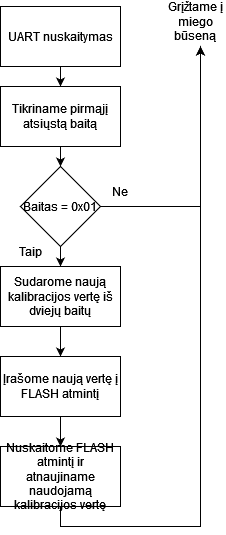

The diagram above was exported from draw.io. Its source (the exported page's mxGraphModel, read from the mxfile embedded in the PNG):
<mxGraphModel dx="1843" dy="757" grid="1" gridSize="10" guides="1" tooltips="1" connect="1" arrows="1" fold="1" page="1" pageScale="1" pageWidth="850" pageHeight="1100" math="0" shadow="0">
  <root>
    <mxCell id="0" />
    <mxCell id="1" parent="0" />
    <mxCell id="EDY4hEMVbaSGnVgebHn9-3" style="edgeStyle=orthogonalEdgeStyle;rounded=0;orthogonalLoop=1;jettySize=auto;html=1;exitX=0.5;exitY=1;exitDx=0;exitDy=0;entryX=0.5;entryY=0;entryDx=0;entryDy=0;" edge="1" parent="1" source="EDY4hEMVbaSGnVgebHn9-1" target="EDY4hEMVbaSGnVgebHn9-2">
      <mxGeometry relative="1" as="geometry" />
    </mxCell>
    <mxCell id="EDY4hEMVbaSGnVgebHn9-1" value="UART nuskaitymas" style="rounded=0;whiteSpace=wrap;html=1;" vertex="1" parent="1">
      <mxGeometry x="200" y="120" width="120" height="60" as="geometry" />
    </mxCell>
    <mxCell id="EDY4hEMVbaSGnVgebHn9-6" style="edgeStyle=orthogonalEdgeStyle;rounded=0;orthogonalLoop=1;jettySize=auto;html=1;exitX=0.5;exitY=1;exitDx=0;exitDy=0;entryX=0.5;entryY=0;entryDx=0;entryDy=0;" edge="1" parent="1" source="EDY4hEMVbaSGnVgebHn9-2" target="EDY4hEMVbaSGnVgebHn9-5">
      <mxGeometry relative="1" as="geometry" />
    </mxCell>
    <mxCell id="EDY4hEMVbaSGnVgebHn9-2" value="Tikriname pirmąjį atsiųstą baitą" style="rounded=0;whiteSpace=wrap;html=1;" vertex="1" parent="1">
      <mxGeometry x="200" y="200" width="120" height="60" as="geometry" />
    </mxCell>
    <mxCell id="EDY4hEMVbaSGnVgebHn9-7" style="edgeStyle=orthogonalEdgeStyle;rounded=0;orthogonalLoop=1;jettySize=auto;html=1;exitX=1;exitY=0.5;exitDx=0;exitDy=0;" edge="1" parent="1" source="EDY4hEMVbaSGnVgebHn9-5">
      <mxGeometry relative="1" as="geometry">
        <mxPoint x="400" y="160" as="targetPoint" />
      </mxGeometry>
    </mxCell>
    <mxCell id="EDY4hEMVbaSGnVgebHn9-10" style="edgeStyle=orthogonalEdgeStyle;rounded=0;orthogonalLoop=1;jettySize=auto;html=1;exitX=0.5;exitY=1;exitDx=0;exitDy=0;entryX=0.5;entryY=0;entryDx=0;entryDy=0;" edge="1" parent="1" source="EDY4hEMVbaSGnVgebHn9-5" target="EDY4hEMVbaSGnVgebHn9-9">
      <mxGeometry relative="1" as="geometry" />
    </mxCell>
    <mxCell id="EDY4hEMVbaSGnVgebHn9-5" value="Baitas = 0x01" style="rhombus;whiteSpace=wrap;html=1;" vertex="1" parent="1">
      <mxGeometry x="220" y="280" width="80" height="80" as="geometry" />
    </mxCell>
    <mxCell id="EDY4hEMVbaSGnVgebHn9-8" value="Grįžtame į miego būseną" style="text;html=1;strokeColor=none;fillColor=none;align=center;verticalAlign=middle;whiteSpace=wrap;rounded=0;" vertex="1" parent="1">
      <mxGeometry x="365" y="120" width="60" height="30" as="geometry" />
    </mxCell>
    <mxCell id="EDY4hEMVbaSGnVgebHn9-14" style="edgeStyle=orthogonalEdgeStyle;rounded=0;orthogonalLoop=1;jettySize=auto;html=1;exitX=0.5;exitY=1;exitDx=0;exitDy=0;entryX=0.5;entryY=0;entryDx=0;entryDy=0;" edge="1" parent="1" source="EDY4hEMVbaSGnVgebHn9-9" target="EDY4hEMVbaSGnVgebHn9-13">
      <mxGeometry relative="1" as="geometry" />
    </mxCell>
    <mxCell id="EDY4hEMVbaSGnVgebHn9-9" value="Sudarome naują kalibracijos vertę iš dviejų baitų" style="rounded=0;whiteSpace=wrap;html=1;" vertex="1" parent="1">
      <mxGeometry x="200" y="380" width="120" height="60" as="geometry" />
    </mxCell>
    <mxCell id="EDY4hEMVbaSGnVgebHn9-11" value="Taip" style="text;html=1;strokeColor=none;fillColor=none;align=center;verticalAlign=middle;whiteSpace=wrap;rounded=0;" vertex="1" parent="1">
      <mxGeometry x="200" y="350" width="60" height="30" as="geometry" />
    </mxCell>
    <mxCell id="EDY4hEMVbaSGnVgebHn9-12" value="Ne" style="text;html=1;strokeColor=none;fillColor=none;align=center;verticalAlign=middle;whiteSpace=wrap;rounded=0;" vertex="1" parent="1">
      <mxGeometry x="290" y="290" width="60" height="30" as="geometry" />
    </mxCell>
    <mxCell id="EDY4hEMVbaSGnVgebHn9-16" style="edgeStyle=orthogonalEdgeStyle;rounded=0;orthogonalLoop=1;jettySize=auto;html=1;exitX=0.5;exitY=1;exitDx=0;exitDy=0;entryX=0.5;entryY=0;entryDx=0;entryDy=0;" edge="1" parent="1" source="EDY4hEMVbaSGnVgebHn9-13" target="EDY4hEMVbaSGnVgebHn9-15">
      <mxGeometry relative="1" as="geometry" />
    </mxCell>
    <mxCell id="EDY4hEMVbaSGnVgebHn9-13" value="Įrašome naują vertę į FLASH atmintį" style="rounded=0;whiteSpace=wrap;html=1;" vertex="1" parent="1">
      <mxGeometry x="200" y="470" width="120" height="60" as="geometry" />
    </mxCell>
    <mxCell id="EDY4hEMVbaSGnVgebHn9-17" style="edgeStyle=orthogonalEdgeStyle;rounded=0;orthogonalLoop=1;jettySize=auto;html=1;exitX=0.5;exitY=1;exitDx=0;exitDy=0;" edge="1" parent="1" source="EDY4hEMVbaSGnVgebHn9-15">
      <mxGeometry relative="1" as="geometry">
        <mxPoint x="400" y="160" as="targetPoint" />
      </mxGeometry>
    </mxCell>
    <mxCell id="EDY4hEMVbaSGnVgebHn9-15" value="Nuskaitome FLASH atmintį ir atnaujiname naudojamą kalibracijos vertę" style="rounded=0;whiteSpace=wrap;html=1;" vertex="1" parent="1">
      <mxGeometry x="200" y="560" width="120" height="60" as="geometry" />
    </mxCell>
  </root>
</mxGraphModel>